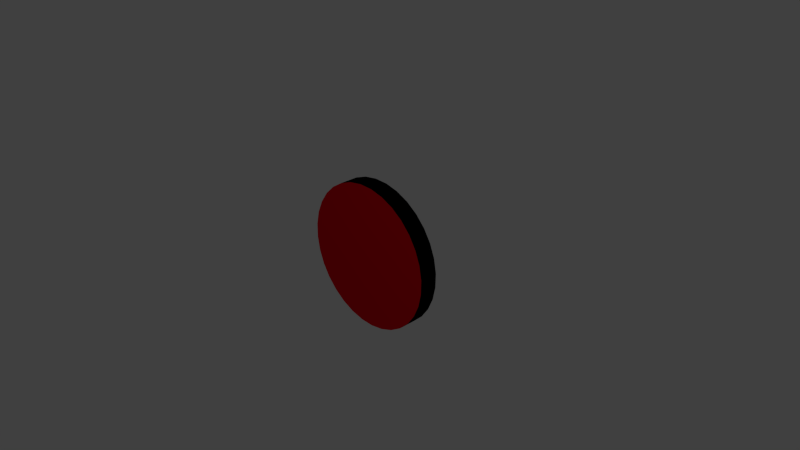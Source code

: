 # Source: target_low_poly.blend  (saved by Blender 2.70.0; exported with 4.5.12 LTS)
import bpy
from mathutils import Matrix  # noqa: F401  (used for matrix-valued properties, if any)

bpy.ops.wm.read_factory_settings(use_empty=True)
scene = bpy.context.scene
scene.name = 'Scene'

# ---- collections
col_collection_1 = bpy.data.collections.new('Collection 1'); scene.collection.children.link(col_collection_1)

# ---- materials (node trees are filled in below, after node groups)
mat_target = bpy.data.materials.new('Target')
mat_target.alpha_threshold = 0.0
mat_target.use_transparent_shadow = False
mat_target.diffuse_color = (0.0, 0.0, 0.0, 1.0)
mat_target.roughness = 0.5
mat_target.line_color = (0.0, 0.0, 0.0, 1.0)
mat_material_001 = bpy.data.materials.new('Material.001')
mat_material_001.alpha_threshold = 0.0
mat_material_001.use_transparent_shadow = False
mat_material_001.diffuse_color = (0.8, 0.0, 0.009669, 1.0)
mat_material_001.roughness = 0.5
mat_material_001.line_color = (0.0, 0.0, 0.0, 1.0)

# ---- material node trees

# ---- world
world_world = bpy.data.worlds.new('World'); scene.world = world_world
world_world.color = (0.05088, 0.05088, 0.05088)
world_world.use_sun_shadow = False
world_world.sun_shadow_jitter_overblur = 0.0
world_world.cycles.sampling_method = 'MANUAL'
world_world.cycles.sample_map_resolution = 256

# ---- cameras
cam_camera = bpy.data.cameras.new('Camera')
cam_camera.clip_end = 100.0
cam_camera.lens = 35.0
cam_camera.sensor_width = 32.0
cam_camera.sensor_height = 18.0
cam_camera.ortho_scale = 7.314
cam_camera.dof.focus_distance = 0.0
cam_camera.dof.aperture_fstop = 128.0

# ---- lights
light_lamp = bpy.data.lights.new('Lamp', 'POINT')
light_lamp.transmission_factor = 0.0
light_lamp.cutoff_distance = 30.0
light_lamp.energy = 100.0
light_lamp.shadow_buffer_clip_start = 1.001
light_lamp.shadow_soft_size = 0.1
light_lamp.shadow_maximum_resolution = 0.006
light_lamp.use_absolute_resolution = True
light_lamp.cycles.use_multiple_importance_sampling = False

# ---- meshes
me_cylinder = bpy.data.meshes.new('Cylinder')
me_cylinder.from_pydata([(0.2588, -0.125, -0.9659), (0.2588, 0.125, -0.9659), (0.4423, -0.125, -0.8969), (0.4423, 0.125, -0.8969), (0.6088, -0.125, -0.7934), (0.6088, 0.125, -0.7934), (0.7518, -0.125, -0.6593), (0.7518, 0.125, -0.6593), (0.866, -0.125, -0.5), (0.866, 0.125, -0.5), (0.9469, -0.125, -0.3214), (0.9469, 0.125, -0.3214), (0.9914, -0.125, -0.1305), (0.9914, 0.125, -0.1305), (0.9979, -0.125, 0.0654), (0.9979, 0.125, 0.0654), (0.9659, -0.125, 0.2588), (0.9659, 0.125, 0.2588), (0.8969, -0.125, 0.4423), (0.8969, 0.125, 0.4423), (0.7934, -0.125, 0.6088), (0.7934, 0.125, 0.6088), (0.6593, -0.125, 0.7518), (0.6593, 0.125, 0.7518), (0.5, -0.125, 0.866), (0.5, 0.125, 0.866), (0.3214, -0.125, 0.9469), (0.3214, 0.125, 0.9469), (0.1305, -0.125, 0.9914), (0.1305, 0.125, 0.9914), (-0.0654, -0.125, 0.9979), (-0.0654, 0.125, 0.9979), (-0.2588, -0.125, 0.9659), (-0.2588, 0.125, 0.9659), (-0.4423, -0.125, 0.8969), (-0.4423, 0.125, 0.8969), (-0.6088, -0.125, 0.7934), (-0.6088, 0.125, 0.7934), (-0.7518, -0.125, 0.6593), (-0.7518, 0.125, 0.6593), (-0.866, -0.125, 0.5), (-0.866, 0.125, 0.5), (-0.9469, -0.125, 0.3214), (-0.9469, 0.125, 0.3214), (-0.9914, -0.125, 0.1305), (-0.9914, 0.125, 0.1305), (-0.9979, -0.125, -0.0654), (-0.9979, 0.125, -0.0654), (-0.9659, -0.125, -0.2588), (-0.9659, 0.125, -0.2588), (-0.8969, -0.125, -0.4423), (-0.8969, 0.125, -0.4423), (-0.7934, -0.125, -0.6088), (-0.7934, 0.125, -0.6088), (-0.6593, -0.125, -0.7518), (-0.6593, 0.125, -0.7518), (-0.5, -0.125, -0.866), (-0.5, 0.125, -0.866), (-0.3214, -0.125, -0.9469), (-0.3214, 0.125, -0.9469), (-0.1305, -0.125, -0.9914), (-0.1305, 0.125, -0.9914), (0.0654, -0.125, -0.9979), (0.0654, 0.125, -0.9979)], [], [(0, 1, 3, 2), (2, 3, 5, 4), (4, 5, 7, 6), (6, 7, 9, 8), (8, 9, 11, 10), (10, 11, 13, 12), (12, 13, 15, 14), (14, 15, 17, 16), (16, 17, 19, 18), (18, 19, 21, 20), (20, 21, 23, 22), (22, 23, 25, 24), (24, 25, 27, 26), (26, 27, 29, 28), (28, 29, 31, 30), (30, 31, 33, 32), (32, 33, 35, 34), (34, 35, 37, 36), (36, 37, 39, 38), (38, 39, 41, 40), (40, 41, 43, 42), (42, 43, 45, 44), (44, 45, 47, 46), (46, 47, 49, 48), (48, 49, 51, 50), (50, 51, 53, 52), (52, 53, 55, 54), (54, 55, 57, 56), (56, 57, 59, 58), (58, 59, 61, 60), (3, 1, 63, 61, 59, 57, 55, 53, 51, 49, 47, 45, 43, 41, 39, 37, 35, 33, 31, 29, 27, 25, 23, 21, 19, 17, 15, 13, 11, 9, 7, 5), (62, 63, 1, 0), (60, 61, 63, 62), (0, 2, 4, 6, 8, 10, 12, 14, 16, 18, 20, 22, 24, 26, 28, 30, 32, 34, 36, 38, 40, 42, 44, 46, 48, 50, 52, 54, 56, 58, 60, 62)])
me_cylinder.polygons.foreach_set('material_index', [0, 0, 0, 0, 0, 0, 0, 0, 0, 0, 0, 0, 0, 0, 0, 0, 0, 0, 0, 0, 0, 0, 0, 0, 0, 0, 0, 0, 0, 0, 0, 0, 0, 1])
_uv = me_cylinder.uv_layers.new(name='UVMap')
_uv.uv.foreach_set('vector', [1.0, 0.7857, 0.75, 0.7857, 0.75, 0.657, 1.0, 0.657, 1.0, 0.657, 0.75, 0.657, 0.75, 0.5204, 1.0, 0.5204, 1.0, 0.5204, 0.75, 0.5204, 0.75, 0.3811, 1.0, 0.3811, 1.0, 0.3811, 0.75, 0.3811, 0.75, 0.2445, 1.0, 0.2445, 1.0, 0.2445, 0.75, 0.2445, 0.75, 0.1158, 1.0, 0.1158, 1.0, 0.1158, 0.75, 0.1158, 0.75, 0.0, 1.0, 0.0, 0.75, 1.0, 0.5, 1.0, 0.5, 0.9015, 0.75, 0.9015, 0.75, 0.9015, 0.5, 0.9015, 0.5, 0.7857, 0.75, 0.7857, 0.75, 0.7857, 0.5, 0.7857, 0.5, 0.657, 0.75, 0.657, 0.75, 0.657, 0.5, 0.657, 0.5, 0.5204, 0.75, 0.5204, 0.75, 0.5204, 0.5, 0.5204, 0.5, 0.3811, 0.75, 0.3811, 0.75, 0.3811, 0.5, 0.3811, 0.5, 0.2445, 0.75, 0.2445, 0.75, 0.2445, 0.5, 0.2445, 0.5, 0.1158, 0.75, 0.1158, 0.75, 0.1158, 0.5, 0.1158, 0.5, 0.0, 0.75, 8.47e-08, 0.25, 0.0, 0.5, 0.0, 0.5, 0.09849, 0.25, 0.09849, 0.25, 0.09849, 0.5, 0.09849, 0.5, 0.2143, 0.25, 0.2143, 0.25, 0.2143, 0.5, 0.2143, 0.5, 0.343, 0.25, 0.343, 0.25, 0.343, 0.5, 0.343, 0.5, 0.4796, 0.25, 0.4796, 0.25, 0.4796, 0.5, 0.4796, 0.5, 0.6189, 0.25, 0.6189, 0.25, 0.6189, 0.5, 0.6189, 0.5, 0.7555, 0.25, 0.7555, 0.25, 0.7555, 0.5, 0.7555, 0.5, 0.8842, 0.25, 0.8842, 0.25, 0.8842, 0.5, 0.8842, 0.5, 1.0, 0.25, 1.0, 0.25, 1.0, 0.0, 1.0, 2.98e-08, 0.9015, 0.25, 0.9015, 0.25, 0.9015, 2.98e-08, 0.9015, 5.96e-08, 0.7857, 0.25, 0.7857, 0.25, 0.7857, 5.96e-08, 0.7857, 7.451e-08, 0.657, 0.25, 0.657, 0.25, 0.657, 7.451e-08, 0.657, 1.043e-07, 0.5204, 0.25, 0.5204, 0.25, 0.5204, 1.043e-07, 0.5204, 1.043e-07, 0.3811, 0.25, 0.3811, 0.25, 0.3811, 1.043e-07, 0.3811, 1.639e-07, 0.2445, 0.25, 0.2445, 0.25, 0.2445, 1.639e-07, 0.2445, 1.937e-07, 0.1158, 0.25, 0.1158, 0.25, 0.1158, 1.937e-07, 0.1158, 2.384e-07, 0.0, 0.25, 2.118e-07, 0.5, 1.0, 0.5975, 0.9904, 0.6913, 0.9619, 0.7778, 0.9157, 0.8536, 0.8536, 0.9157, 0.7778, 0.9619, 0.6913, 0.9904, 0.5975, 1.0, 0.5, 0.9904, 0.4025, 0.9619, 0.3087, 0.9157, 0.2222, 0.8536, 0.1464, 0.7778, 0.08427, 0.6913, 0.03806, 0.5975, 0.009607, 0.5, 0.0, 0.4025, 0.009607, 0.3087, 0.03806, 0.2222, 0.08427, 0.1464, 0.1464, 0.08426, 0.2222, 0.03806, 0.3087, 0.009607, 0.4025, 0.0, 0.5, 0.009607, 0.5975, 0.03806, 0.6913, 0.08427, 0.7778, 0.1464, 0.8536, 0.2222, 0.9157, 0.3087, 0.9619, 0.4025, 0.9904, 1.0, 0.9015, 0.75, 0.9015, 0.75, 0.7857, 1.0, 0.7857, 1.0, 1.0, 0.75, 1.0, 0.75, 0.9015, 1.0, 0.9015, 0.2632, 0.05691, 0.3542, 0.01921, 0.4508, 2.995e-08, 0.5492, 0.0, 0.6458, 0.01921, 0.7368, 0.05691, 0.8187, 0.1116, 0.8884, 0.1813, 0.9431, 0.2632, 0.9808, 0.3542, 1.0, 0.4508, 1.0, 0.5492, 0.9808, 0.6458, 0.9431, 0.7368, 0.8884, 0.8187, 0.8187, 0.8884, 0.7368, 0.9431, 0.6458, 0.9808, 0.5492, 1.0, 0.4508, 1.0, 0.3542, 0.9808, 0.2632, 0.9431, 0.1813, 0.8884, 0.1116, 0.8187, 0.05691, 0.7368, 0.01921, 0.6458, 0.0, 0.5492, 2.995e-08, 0.4508, 0.01921, 0.3542, 0.05691, 0.2632, 0.1116, 0.1813, 0.1813, 0.1116])
me_cylinder.materials.append(mat_target)
me_cylinder.materials.append(mat_material_001)
me_cylinder.use_remesh_preserve_volume = False
me_cylinder.use_remesh_preserve_attributes = False
me_cylinder.use_mirror_vertex_groups = False
me_cylinder.update()

# ---- objects
ob_cylinder = bpy.data.objects.new('Cylinder', me_cylinder)
ob_lamp = bpy.data.objects.new('Lamp', light_lamp)
ob_camera = bpy.data.objects.new('Camera', cam_camera)

# ---- transforms, parenting, visibility, modifiers, constraints
ob_cylinder.location = (0.0, 0.0, 0.0)
ob_cylinder.lineart.crease_threshold = 0.0
ob_lamp.location = (4.076, -2.089, 5.904)
ob_lamp.rotation_euler = (0.6503, 0.05522, 1.866)
ob_lamp.lock_rotations_4d = False
ob_lamp.empty_display_type = 'ARROWS'
ob_lamp.color = (0.0, 0.0, 0.0, 0.0)
ob_lamp.lineart.crease_threshold = 0.0
ob_camera.location = (7.481, -6.508, 5.344)
ob_camera.rotation_euler = (1.109, 0.01082, 0.8149)
ob_camera.lock_rotations_4d = False
ob_camera.empty_display_type = 'ARROWS'
ob_camera.color = (0.0, 0.0, 0.0, 0.0)
ob_camera.display_type = 'WIRE'
ob_camera.lineart.crease_threshold = 0.0

# ---- collection membership
col_collection_1.objects.link(ob_cylinder)
col_collection_1.objects.link(ob_lamp)
col_collection_1.objects.link(ob_camera)

# ---- scene / render settings (as saved in the file)
scene.camera = ob_camera
scene.frame_start = 1; scene.frame_end = 250; scene.frame_set(1)
scene.render.engine = 'BLENDER_EEVEE_NEXT'
scene.render.resolution_percentage = 50
scene.render.dither_intensity = 0.0
scene.cycles.use_denoising = False
scene.cycles.samples = 10
scene.cycles.sampling_pattern = 'TABULATED_SOBOL'
scene.cycles.light_sampling_threshold = 0.0
scene.cycles.use_adaptive_sampling = False
scene.cycles.use_light_tree = False
scene.cycles.blur_glossy = 0.0
scene.cycles.volume_bounces = 1
scene.cycles.pixel_filter_type = 'GAUSSIAN'
scene.cycles.sample_clamp_indirect = 0.0
scene.view_settings.view_transform = 'Standard'
bpy.context.view_layer.update()
